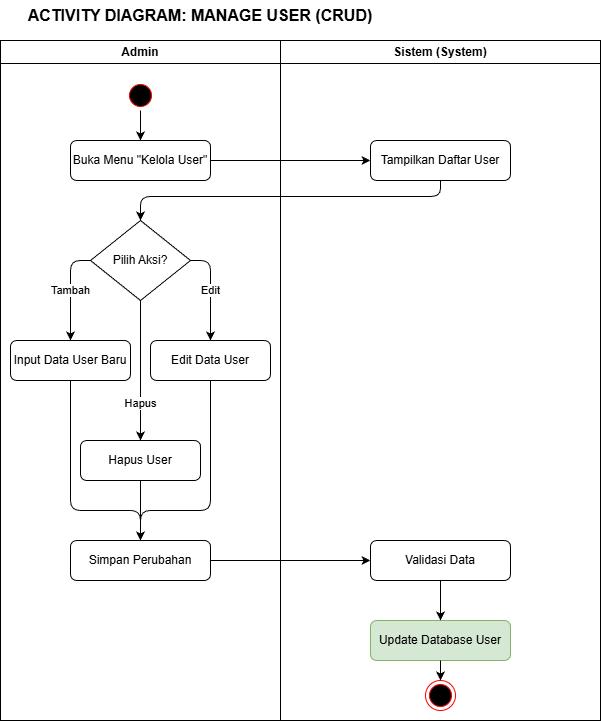

The diagram above was exported from draw.io. Its source (the exported page's mxGraphModel, read from the mxfile embedded in the PNG):
<mxGraphModel dx="1426" dy="884" grid="0" gridSize="10" guides="1" tooltips="1" connect="1" arrows="1" fold="1" page="1" pageScale="1" pageWidth="850" pageHeight="1100" math="0" shadow="0">
  <root>
    <mxCell id="0" />
    <mxCell id="1" parent="0" />
    <mxCell id="title1" parent="1" style="text;html=1;strokeColor=none;fillColor=none;align=center;verticalAlign=middle;whiteSpace=wrap;rounded=0;fontStyle=1;fontSize=16;" value="ACTIVITY DIAGRAM: MANAGE USER (CRUD)" vertex="1">
      <mxGeometry height="30" width="400" x="40" y="10" as="geometry" />
    </mxCell>
    <mxCell id="2" parent="1" style="swimlane;whiteSpace=wrap;html=1;" value="Admin" vertex="1">
      <mxGeometry height="680" width="280" x="40" y="50" as="geometry" />
    </mxCell>
    <mxCell id="4" parent="2" style="ellipse;html=1;shape=startState;fillColor=#000000;strokeColor=#ff0000;" value="" vertex="1">
      <mxGeometry height="30" width="30" x="125" y="40" as="geometry" />
    </mxCell>
    <mxCell id="5" parent="2" style="rounded=1;whiteSpace=wrap;html=1;" value="Buka Menu &quot;Kelola User&quot;" vertex="1">
      <mxGeometry height="40" width="140" x="70" y="100" as="geometry" />
    </mxCell>
    <mxCell id="6" parent="2" style="rhombus;whiteSpace=wrap;html=1;" value="Pilih Aksi?" vertex="1">
      <mxGeometry height="80" width="100" x="90" y="180" as="geometry" />
    </mxCell>
    <mxCell id="7" parent="2" style="rounded=1;whiteSpace=wrap;html=1;" value="Input Data User Baru" vertex="1">
      <mxGeometry height="40" width="120" x="10" y="300" as="geometry" />
    </mxCell>
    <mxCell id="8" parent="2" style="rounded=1;whiteSpace=wrap;html=1;" value="Edit Data User" vertex="1">
      <mxGeometry height="40" width="120" x="150" y="300" as="geometry" />
    </mxCell>
    <mxCell id="9" parent="2" style="rounded=1;whiteSpace=wrap;html=1;" value="Hapus User" vertex="1">
      <mxGeometry height="40" width="120" x="80" y="400" as="geometry" />
    </mxCell>
    <mxCell id="10" parent="2" style="rounded=1;whiteSpace=wrap;html=1;" value="Simpan Perubahan" vertex="1">
      <mxGeometry height="40" width="140" x="70" y="500" as="geometry" />
    </mxCell>
    <mxCell id="e1" edge="1" parent="2" source="4" style="edgeStyle=orthogonalEdgeStyle;html=1;" target="5">
      <mxGeometry relative="1" as="geometry" />
    </mxCell>
    <mxCell id="e4" edge="1" parent="2" source="6" style="edgeStyle=orthogonalEdgeStyle;html=1;exitX=0;exitY=0.5;exitDx=0;exitDy=0;" target="7" value="Tambah">
      <mxGeometry relative="1" as="geometry" />
    </mxCell>
    <mxCell id="e5" edge="1" parent="2" source="6" style="edgeStyle=orthogonalEdgeStyle;html=1;exitX=1;exitY=0.5;exitDx=0;exitDy=0;" target="8" value="Edit">
      <mxGeometry relative="1" as="geometry" />
    </mxCell>
    <mxCell id="e6" edge="1" parent="2" source="6" style="edgeStyle=orthogonalEdgeStyle;html=1;" target="9" value="Hapus">
      <mxGeometry relative="1" x="0.4714" as="geometry">
        <mxPoint as="offset" />
      </mxGeometry>
    </mxCell>
    <mxCell id="e7" edge="1" parent="2" source="7" style="edgeStyle=orthogonalEdgeStyle;html=1;entryX=0.5;entryY=0;entryDx=0;entryDy=0;exitX=0.5;exitY=1;exitDx=0;exitDy=0;" target="10">
      <mxGeometry relative="1" as="geometry">
        <Array as="points">
          <mxPoint x="70" y="470" />
          <mxPoint x="140" y="470" />
        </Array>
      </mxGeometry>
    </mxCell>
    <mxCell id="e8" edge="1" parent="2" source="8" style="edgeStyle=orthogonalEdgeStyle;html=1;entryX=0.5;entryY=0;entryDx=0;entryDy=0;exitX=0.5;exitY=1;exitDx=0;exitDy=0;" target="10">
      <mxGeometry relative="1" as="geometry">
        <Array as="points">
          <mxPoint x="210" y="470" />
          <mxPoint x="140" y="470" />
        </Array>
      </mxGeometry>
    </mxCell>
    <mxCell id="e9" edge="1" parent="2" source="9" style="edgeStyle=orthogonalEdgeStyle;html=1;" target="10">
      <mxGeometry relative="1" as="geometry" />
    </mxCell>
    <mxCell id="3" parent="1" style="swimlane;whiteSpace=wrap;html=1;" value="Sistem (System)" vertex="1">
      <mxGeometry height="680" width="320" x="320" y="50" as="geometry" />
    </mxCell>
    <mxCell id="11" parent="3" style="rounded=1;whiteSpace=wrap;html=1;" value="Tampilkan Daftar User" vertex="1">
      <mxGeometry height="40" width="140" x="90" y="100" as="geometry" />
    </mxCell>
    <mxCell id="12" parent="3" style="rounded=1;whiteSpace=wrap;html=1;" value="Validasi Data" vertex="1">
      <mxGeometry height="40" width="140" x="90" y="500" as="geometry" />
    </mxCell>
    <mxCell id="13" parent="3" style="rounded=1;whiteSpace=wrap;html=1;fillColor=#d5e8d4;strokeColor=#82b366;" value="Update Database User" vertex="1">
      <mxGeometry height="40" width="140" x="90" y="580" as="geometry" />
    </mxCell>
    <mxCell id="14" parent="3" style="ellipse;html=1;shape=endState;fillColor=#000000;strokeColor=#ff0000;" value="" vertex="1">
      <mxGeometry height="30" width="30" x="145" y="640" as="geometry" />
    </mxCell>
    <mxCell id="e11" edge="1" parent="3" source="12" style="edgeStyle=orthogonalEdgeStyle;html=1;" target="13">
      <mxGeometry relative="1" as="geometry" />
    </mxCell>
    <mxCell id="e12" edge="1" parent="3" source="13" style="edgeStyle=orthogonalEdgeStyle;html=1;" target="14">
      <mxGeometry relative="1" as="geometry" />
    </mxCell>
    <mxCell id="e2" edge="1" parent="1" source="5" style="edgeStyle=orthogonalEdgeStyle;html=1;" target="11">
      <mxGeometry relative="1" as="geometry" />
    </mxCell>
    <mxCell id="e3" edge="1" parent="1" source="11" style="edgeStyle=orthogonalEdgeStyle;html=1;entryX=0.5;entryY=0;exitX=0.5;exitY=1;exitDx=0;exitDy=0;" target="6">
      <mxGeometry relative="1" as="geometry">
        <Array as="points">
          <mxPoint x="480" y="206" />
          <mxPoint x="180" y="206" />
        </Array>
      </mxGeometry>
    </mxCell>
    <mxCell id="e10" edge="1" parent="1" source="10" style="edgeStyle=orthogonalEdgeStyle;html=1;" target="12">
      <mxGeometry relative="1" as="geometry" />
    </mxCell>
  </root>
</mxGraphModel>